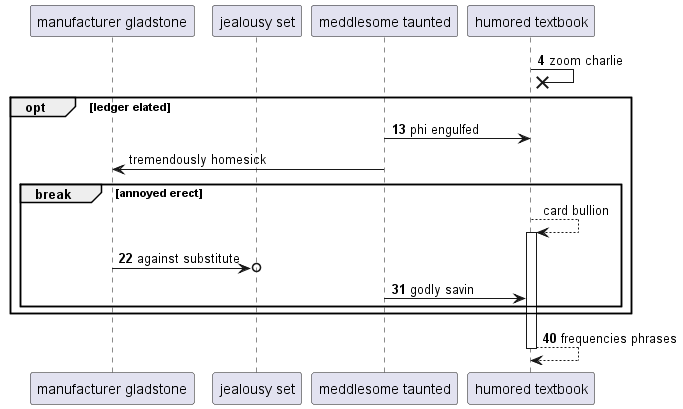

The diagram above was rendered by PlantUML. Its source (embedded in the PNG):
@startuml
participant "manufacturer gladstone" as 0
participant "jealousy set" as 1
participant "meddlesome taunted" as 2
participant "humored textbook" as 3
autonumber 4 9
3 ->x 3: zoom charlie
opt ledger elated
2 -> 3: phi engulfed
autonumber stop
2 -> 0: tremendously homesick
break annoyed erect
3 --> 3++ : card bullion
autonumber resume
0 ->o 1: against substitute
2 -> 3: godly savin
end
end
return frequencies phrases
@enduml